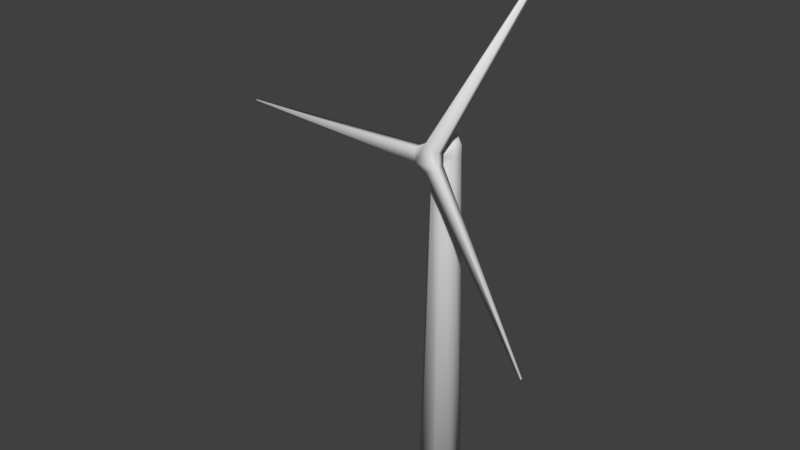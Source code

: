 # Source: windmill.blend  (saved by Blender 2.79.0; exported with 4.5.12 LTS)
import bpy
from mathutils import Matrix  # noqa: F401  (used for matrix-valued properties, if any)

bpy.ops.wm.read_factory_settings(use_empty=True)
scene = bpy.context.scene
scene.name = 'Scene'

# ---- collections
col_collection_1 = bpy.data.collections.new('Collection 1'); scene.collection.children.link(col_collection_1)

# ---- world
world_world = bpy.data.worlds.new('World'); scene.world = world_world
world_world.color = (0.05088, 0.05088, 0.05088)
world_world.use_sun_shadow = False
world_world.sun_shadow_jitter_overblur = 0.0
world_world.cycles.sampling_method = 'MANUAL'

# ---- meshes
me_cylinder_002 = bpy.data.meshes.new('Cylinder.002')
me_cylinder_002.from_pydata([(1.027e-06, -0.0225, -0.0625), (1.027e-06, 0.0225, -0.0625), (0.05413, -0.0225, -0.03125), (0.05413, 0.0225, -0.03125), (0.05413, -0.0225, 0.03125), (0.05413, 0.0225, 0.03125), (1.022e-06, -0.0225, 0.0625), (1.022e-06, 0.0225, 0.0625), (-0.05413, -0.0225, 0.03125), (-0.05413, 0.0225, 0.03125), (-0.05413, -0.0225, -0.03125), (-0.05413, 0.0225, -0.03125), (0.4737, -0.0045, -0.833), (0.4845, -0.0045, -0.8267), (0.4845, 0.0045, -0.8267), (0.4737, 0.0045, -0.833), (0.4845, 0.0045, 0.8267), (0.4845, -0.0045, 0.8267), (0.4737, -0.0045, 0.833), (0.4737, 0.0045, 0.833), (-0.9583, 0.0045, 0.006252), (-0.9583, -0.0045, 0.006252), (-0.9583, -0.0045, -0.006248), (-0.9583, 0.0045, -0.006248)], [], [(7, 6, 18, 19), (2, 3, 5, 4), (0, 1, 15, 12), (6, 7, 9, 8), (3, 1, 11, 9, 7, 5), (8, 9, 20, 21), (10, 11, 1, 0), (0, 2, 4, 6, 8, 10), (12, 15, 14, 13), (17, 16, 19, 18), (21, 20, 23, 22), (4, 5, 16, 17), (10, 8, 21, 22), (3, 2, 13, 14), (2, 0, 12, 13), (6, 4, 17, 18), (9, 11, 23, 20), (1, 3, 14, 15), (5, 7, 19, 16), (11, 10, 22, 23)])
me_cylinder_002.polygons.foreach_set('use_smooth', [True] * 20)
me_cylinder_002.materials.append(None)
me_cylinder_002.use_remesh_preserve_volume = False
me_cylinder_002.use_remesh_preserve_attributes = False
me_cylinder_002.use_mirror_vertex_groups = False
me_cylinder_002.update()
me_cylinder = bpy.data.meshes.new('Cylinder')
me_cylinder.from_pydata([(-4.955e-08, 0.1, -1.0), (-5.262e-08, 0.0625, 0.62), (0.07071, 0.07071, -1.0), (0.04419, 0.04419, 0.62), (0.1, -1.763e-09, -1.0), (0.0625, -4.037e-10, 0.62), (0.07071, -0.07071, -1.0), (0.04419, -0.04419, 0.62), (-5.829e-08, -0.1, -1.0), (-5.808e-08, -0.0625, 0.62), (-0.07071, -0.07071, -1.0), (-0.04419, -0.04419, 0.62), (-0.1, 3.8e-09, -1.0), (-0.0625, 3.074e-09, 0.62), (-0.07071, 0.07071, -1.0), (-0.04419, 0.04419, 0.62), (-5.262e-08, 0.0625, 0.65), (0.04419, 0.04419, 0.65), (0.0625, -4.037e-10, 0.65), (0.04419, -0.04419, 0.65), (-5.808e-08, -0.0625, 0.65), (-0.04419, -0.04419, 0.65), (-0.0625, 3.074e-09, 0.65), (-0.04419, 0.04419, 0.65), (-5.262e-08, 0.0625, 0.69), (0.04419, 0.04419, 0.69), (0.0625, -4.037e-10, 0.69), (0.04419, -0.04419, 0.69), (-5.808e-08, -0.0625, 0.69), (-0.04419, -0.04419, 0.69), (-0.0625, 3.074e-09, 0.69), (-0.04419, 0.04419, 0.69), (-5.383e-08, 0.05, 0.72), (0.03536, 0.03536, 0.72), (0.05, 1.427e-10, 0.72), (0.03536, -0.03536, 0.72), (-5.82e-08, -0.05, 0.72), (-0.03536, -0.03536, 0.72), (-0.05, 2.925e-09, 0.72), (-0.03536, 0.03536, 0.72), (0.05567, -0.07191, 0.65), (0.01148, -0.09022, 0.65), (0.05567, -0.07191, 0.69), (0.01148, -0.09022, 0.69)], [], [(0, 1, 3, 2), (2, 3, 5, 4), (4, 5, 7, 6), (6, 7, 9, 8), (8, 9, 11, 10), (10, 11, 13, 12), (9, 7, 19, 20), (12, 13, 15, 14), (14, 15, 1, 0), (0, 2, 4, 6, 8, 10, 12, 14), (17, 16, 24, 25), (15, 13, 22, 23), (5, 3, 17, 18), (11, 9, 20, 21), (1, 15, 23, 16), (3, 1, 16, 17), (7, 5, 18, 19), (13, 11, 21, 22), (31, 30, 38, 39), (16, 23, 31, 24), (22, 21, 29, 30), (19, 27, 42, 40), (18, 17, 25, 26), (23, 22, 30, 31), (21, 20, 28, 29), (19, 18, 26, 27), (33, 32, 39, 38, 37, 36, 35, 34), (29, 28, 36, 37), (27, 26, 34, 35), (25, 24, 32, 33), (24, 31, 39, 32), (30, 29, 37, 38), (28, 27, 35, 36), (26, 25, 33, 34), (41, 40, 42, 43), (20, 19, 40, 41), (27, 28, 43, 42), (28, 20, 41, 43)])
me_cylinder.polygons.foreach_set('use_smooth', [True] * 38)
me_cylinder.use_remesh_preserve_volume = False
me_cylinder.use_remesh_preserve_attributes = False
me_cylinder.use_mirror_vertex_groups = False
me_cylinder.update()

# ---- objects
ob_cylinder_001 = bpy.data.objects.new('Cylinder.001', me_cylinder_002)
ob_cylinder = bpy.data.objects.new('Cylinder', me_cylinder)

# ---- transforms, parenting, visibility, modifiers, constraints
ob_cylinder_001.location = (-1.032e-06, -0.055, 0.835)
ob_cylinder_001.rotation_euler = (-8.527e-14, 6.283, 2.842e-14)
ob_cylinder_001.scale = (0.5, 0.5, 0.5)
ob_cylinder_001.lineart.crease_threshold = 0.0
ob_cylinder.location = (0.0, 0.0, 0.5)
ob_cylinder.rotation_euler = (0.0, -0.0, -0.3927)
ob_cylinder.scale = (0.5, 0.5, 0.5)
ob_cylinder.lineart.crease_threshold = 0.0

# ---- collection membership
col_collection_1.objects.link(ob_cylinder_001)
col_collection_1.objects.link(ob_cylinder)

# ---- scene / render settings (as saved in the file)
scene.frame_start = 1; scene.frame_end = 30; scene.frame_set(1)
scene.render.engine = 'BLENDER_EEVEE_NEXT'
scene.render.resolution_percentage = 50
scene.render.dither_intensity = 0.0
scene.cycles.use_denoising = False
scene.cycles.samples = 128
scene.cycles.sampling_pattern = 'TABULATED_SOBOL'
scene.cycles.use_adaptive_sampling = False
scene.cycles.use_light_tree = False
scene.cycles.blur_glossy = 0.0
scene.cycles.sample_clamp_indirect = 0.0
scene.view_settings.view_transform = 'Standard'
bpy.context.view_layer.update()

# ---- added for rendering (the .blend has no active camera and no usable light): camera, sun
cam_auto = bpy.data.cameras.new('AutoCamera')
cam_auto.lens = 50.0
cam_auto.sensor_width = 36.0
cam_auto.clip_end = 1000.0
ob_auto_camera = bpy.data.objects.new('AutoCamera', cam_auto)
scene.collection.objects.link(ob_auto_camera)
ob_auto_camera.location = (1.22362, -1.61092, 1.69938)
ob_auto_camera.rotation_euler = (1.09748, -7.21219e-08, 0.694738)
scene.camera = ob_auto_camera
light_auto_sun = bpy.data.lights.new('AutoSun', 'SUN')
light_auto_sun.energy = 3.0
light_auto_sun.angle = 0.0523599
ob_auto_sun = bpy.data.objects.new('AutoSun', light_auto_sun)
scene.collection.objects.link(ob_auto_sun)
ob_auto_sun.rotation_euler = (0.872665, 0.174533, 0.523599)
bpy.context.view_layer.update()
